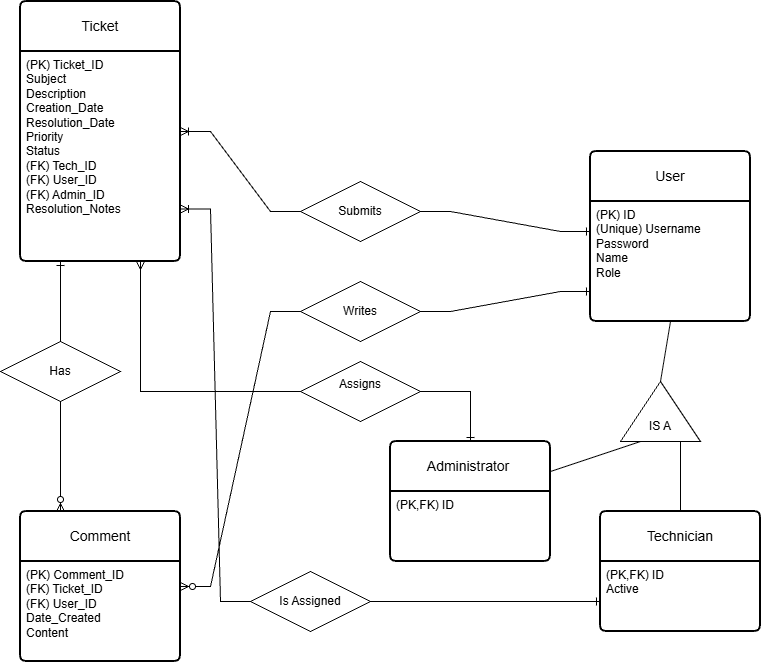

The diagram above was exported from draw.io. Its source (the exported page's mxGraphModel, read from the mxfile embedded in the PNG):
<mxGraphModel dx="1334" dy="741" grid="1" gridSize="10" guides="1" tooltips="1" connect="1" arrows="1" fold="1" page="1" pageScale="1" pageWidth="850" pageHeight="1100" math="0" shadow="0" extFonts="Permanent Marker^https://fonts.googleapis.com/css?family=Permanent+Marker">
  <root>
    <mxCell id="0" />
    <mxCell id="1" parent="0" />
    <mxCell id="kWLN3UoqKY9xzmFQDGf3-1" parent="1" style="swimlane;childLayout=stackLayout;horizontal=1;startSize=50;horizontalStack=0;rounded=1;fontSize=14;fontStyle=0;strokeWidth=2;resizeParent=0;resizeLast=1;shadow=0;dashed=0;align=center;arcSize=4;whiteSpace=wrap;html=1;" value="Ticket" vertex="1">
      <mxGeometry height="260" width="160" x="50" y="340" as="geometry" />
    </mxCell>
    <mxCell id="kWLN3UoqKY9xzmFQDGf3-2" parent="kWLN3UoqKY9xzmFQDGf3-1" style="align=left;strokeColor=none;fillColor=none;spacingLeft=4;spacingRight=4;fontSize=12;verticalAlign=top;rotatable=0;part=1;html=1;whiteSpace=wrap;" value="(PK) Ticket_ID&lt;div&gt;Subject&lt;/div&gt;&lt;div&gt;Description&lt;/div&gt;&lt;div&gt;Creation_Date&lt;/div&gt;&lt;div&gt;Resolution_Date&lt;/div&gt;&lt;div&gt;Priority&lt;/div&gt;&lt;div&gt;Status&lt;/div&gt;&lt;div&gt;(FK) Tech_ID&amp;nbsp;&lt;/div&gt;&lt;div&gt;(FK) User_ID&lt;/div&gt;&lt;div&gt;(FK) Admin_ID&lt;/div&gt;&lt;div&gt;Resolution_Notes&lt;/div&gt;" vertex="1">
      <mxGeometry height="210" width="160" y="50" as="geometry" />
    </mxCell>
    <mxCell id="kWLN3UoqKY9xzmFQDGf3-3" parent="1" style="swimlane;childLayout=stackLayout;horizontal=1;startSize=50;horizontalStack=0;rounded=1;fontSize=14;fontStyle=0;strokeWidth=2;resizeParent=0;resizeLast=1;shadow=0;dashed=0;align=center;arcSize=4;whiteSpace=wrap;html=1;" value="User" vertex="1">
      <mxGeometry height="170" width="160" x="620" y="490" as="geometry" />
    </mxCell>
    <mxCell id="kWLN3UoqKY9xzmFQDGf3-4" parent="kWLN3UoqKY9xzmFQDGf3-3" style="align=left;strokeColor=none;fillColor=none;spacingLeft=4;spacingRight=4;fontSize=12;verticalAlign=top;rotatable=0;part=1;html=1;whiteSpace=wrap;" value="(PK) ID&lt;div&gt;(Unique) Username&lt;/div&gt;&lt;div&gt;Password&lt;/div&gt;&lt;div&gt;Name&lt;/div&gt;&lt;div&gt;Role&lt;/div&gt;" vertex="1">
      <mxGeometry height="120" width="160" y="50" as="geometry" />
    </mxCell>
    <mxCell id="kWLN3UoqKY9xzmFQDGf3-5" parent="1" style="swimlane;childLayout=stackLayout;horizontal=1;startSize=50;horizontalStack=0;rounded=1;fontSize=14;fontStyle=0;strokeWidth=2;resizeParent=0;resizeLast=1;shadow=0;dashed=0;align=center;arcSize=4;whiteSpace=wrap;html=1;" value="Comment" vertex="1">
      <mxGeometry height="150" width="160" x="50" y="850" as="geometry" />
    </mxCell>
    <mxCell id="kWLN3UoqKY9xzmFQDGf3-6" parent="kWLN3UoqKY9xzmFQDGf3-5" style="align=left;strokeColor=none;fillColor=none;spacingLeft=4;spacingRight=4;fontSize=12;verticalAlign=top;rotatable=0;part=1;html=1;whiteSpace=wrap;" value="(PK) Comment_ID&lt;div&gt;(FK) Ticket_ID&lt;/div&gt;&lt;div&gt;(FK) User_ID&lt;/div&gt;&lt;div&gt;Date_Created&lt;br&gt;Content&lt;/div&gt;&lt;div&gt;&lt;br&gt;&lt;/div&gt;" vertex="1">
      <mxGeometry height="100" width="160" y="50" as="geometry" />
    </mxCell>
    <mxCell id="kWLN3UoqKY9xzmFQDGf3-7" parent="1" style="swimlane;childLayout=stackLayout;horizontal=1;startSize=50;horizontalStack=0;rounded=1;fontSize=14;fontStyle=0;strokeWidth=2;resizeParent=0;resizeLast=1;shadow=0;dashed=0;align=center;arcSize=4;whiteSpace=wrap;html=1;" value="Technician" vertex="1">
      <mxGeometry height="120" width="160" x="630" y="850" as="geometry" />
    </mxCell>
    <mxCell id="kWLN3UoqKY9xzmFQDGf3-8" parent="kWLN3UoqKY9xzmFQDGf3-7" style="align=left;strokeColor=none;fillColor=none;spacingLeft=4;spacingRight=4;fontSize=12;verticalAlign=top;rotatable=0;part=1;html=1;whiteSpace=wrap;" value="(PK,FK) ID&lt;div&gt;Active&lt;/div&gt;" vertex="1">
      <mxGeometry height="70" width="160" y="50" as="geometry" />
    </mxCell>
    <mxCell id="kWLN3UoqKY9xzmFQDGf3-9" parent="1" style="swimlane;childLayout=stackLayout;horizontal=1;startSize=50;horizontalStack=0;rounded=1;fontSize=14;fontStyle=0;strokeWidth=2;resizeParent=0;resizeLast=1;shadow=0;dashed=0;align=center;arcSize=4;whiteSpace=wrap;html=1;" value="Administrator&amp;nbsp;" vertex="1">
      <mxGeometry height="120" width="160" x="420" y="780" as="geometry" />
    </mxCell>
    <mxCell id="kWLN3UoqKY9xzmFQDGf3-10" parent="kWLN3UoqKY9xzmFQDGf3-9" style="align=left;strokeColor=none;fillColor=none;spacingLeft=4;spacingRight=4;fontSize=12;verticalAlign=top;rotatable=0;part=1;html=1;whiteSpace=wrap;" value="(PK,FK) ID" vertex="1">
      <mxGeometry height="70" width="160" y="50" as="geometry" />
    </mxCell>
    <mxCell id="kWLN3UoqKY9xzmFQDGf3-12" parent="1" style="shape=rhombus;perimeter=rhombusPerimeter;whiteSpace=wrap;html=1;align=center;" value="Has" vertex="1">
      <mxGeometry height="60" width="120" x="30" y="680" as="geometry" />
    </mxCell>
    <mxCell id="kWLN3UoqKY9xzmFQDGf3-13" edge="1" parent="1" source="kWLN3UoqKY9xzmFQDGf3-12" style="fontSize=12;html=1;endArrow=ERone;endFill=1;rounded=0;defaultLabelBackgroundColor=page;entryX=0.25;entryY=1;entryDx=0;entryDy=0;exitX=0.5;exitY=0;exitDx=0;exitDy=0;startSize=22;" target="kWLN3UoqKY9xzmFQDGf3-1" value="">
      <mxGeometry height="100" relative="1" width="100" as="geometry">
        <mxPoint x="141" y="816" as="sourcePoint" />
        <mxPoint x="141" y="857.4213562373095" as="targetPoint" />
      </mxGeometry>
    </mxCell>
    <mxCell id="kWLN3UoqKY9xzmFQDGf3-16" edge="1" parent="1" source="kWLN3UoqKY9xzmFQDGf3-12" style="fontSize=12;html=1;endArrow=ERzeroToMany;endFill=1;rounded=0;defaultLabelBackgroundColor=page;exitX=0.5;exitY=1;exitDx=0;exitDy=0;entryX=0.25;entryY=0;entryDx=0;entryDy=0;" target="kWLN3UoqKY9xzmFQDGf3-5" value="">
      <mxGeometry height="100" relative="1" width="100" as="geometry">
        <mxPoint x="190" y="830" as="sourcePoint" />
        <mxPoint x="290" y="730" as="targetPoint" />
      </mxGeometry>
    </mxCell>
    <mxCell id="kWLN3UoqKY9xzmFQDGf3-17" parent="1" style="shape=rhombus;perimeter=rhombusPerimeter;whiteSpace=wrap;html=1;align=center;" value="Submits" vertex="1">
      <mxGeometry height="60" width="120" x="330" y="520" as="geometry" />
    </mxCell>
    <mxCell id="kWLN3UoqKY9xzmFQDGf3-18" edge="1" parent="1" source="kWLN3UoqKY9xzmFQDGf3-17" style="edgeStyle=entityRelationEdgeStyle;fontSize=12;html=1;endArrow=ERone;endFill=1;rounded=0;defaultLabelBackgroundColor=page;exitX=1;exitY=0.5;exitDx=0;exitDy=0;entryX=0;entryY=0.25;entryDx=0;entryDy=0;" target="kWLN3UoqKY9xzmFQDGf3-4" value="">
      <mxGeometry height="100" relative="1" width="100" as="geometry">
        <mxPoint x="500" y="690" as="sourcePoint" />
        <mxPoint x="600" y="590" as="targetPoint" />
      </mxGeometry>
    </mxCell>
    <mxCell id="kWLN3UoqKY9xzmFQDGf3-19" edge="1" parent="1" source="kWLN3UoqKY9xzmFQDGf3-17" style="edgeStyle=entityRelationEdgeStyle;fontSize=12;html=1;endArrow=ERoneToMany;rounded=0;defaultLabelBackgroundColor=page;exitX=0;exitY=0.5;exitDx=0;exitDy=0;entryX=1;entryY=0.5;entryDx=0;entryDy=0;" target="kWLN3UoqKY9xzmFQDGf3-1" value="">
      <mxGeometry height="100" relative="1" width="100" as="geometry">
        <mxPoint x="230" y="690" as="sourcePoint" />
        <mxPoint x="330" y="590" as="targetPoint" />
      </mxGeometry>
    </mxCell>
    <mxCell id="kWLN3UoqKY9xzmFQDGf3-20" parent="1" style="shape=rhombus;perimeter=rhombusPerimeter;whiteSpace=wrap;html=1;align=center;" value="Writes" vertex="1">
      <mxGeometry height="60" width="120" x="330" y="620" as="geometry" />
    </mxCell>
    <mxCell id="kWLN3UoqKY9xzmFQDGf3-21" edge="1" parent="1" source="kWLN3UoqKY9xzmFQDGf3-20" style="edgeStyle=entityRelationEdgeStyle;fontSize=12;html=1;endArrow=ERzeroToMany;endFill=1;rounded=0;defaultLabelBackgroundColor=page;entryX=1;entryY=0.5;entryDx=0;entryDy=0;exitX=0;exitY=0.5;exitDx=0;exitDy=0;" target="kWLN3UoqKY9xzmFQDGf3-5" value="">
      <mxGeometry height="100" relative="1" width="100" as="geometry">
        <mxPoint x="250" y="930" as="sourcePoint" />
        <mxPoint x="350" y="830" as="targetPoint" />
      </mxGeometry>
    </mxCell>
    <mxCell id="kWLN3UoqKY9xzmFQDGf3-22" edge="1" parent="1" source="kWLN3UoqKY9xzmFQDGf3-20" style="edgeStyle=entityRelationEdgeStyle;fontSize=12;html=1;endArrow=ERone;endFill=1;rounded=0;defaultLabelBackgroundColor=page;entryX=0;entryY=0.75;entryDx=0;entryDy=0;exitX=1;exitY=0.5;exitDx=0;exitDy=0;" target="kWLN3UoqKY9xzmFQDGf3-4" value="">
      <mxGeometry height="100" relative="1" width="100" as="geometry">
        <mxPoint x="480" y="740" as="sourcePoint" />
        <mxPoint x="580" y="640" as="targetPoint" />
      </mxGeometry>
    </mxCell>
    <mxCell id="kWLN3UoqKY9xzmFQDGf3-23" parent="1" style="shape=rhombus;perimeter=rhombusPerimeter;whiteSpace=wrap;html=1;align=center;" value="Is Assigned" vertex="1">
      <mxGeometry height="60" width="120" x="280" y="910" as="geometry" />
    </mxCell>
    <mxCell id="kWLN3UoqKY9xzmFQDGf3-25" edge="1" parent="1" source="kWLN3UoqKY9xzmFQDGf3-23" style="edgeStyle=entityRelationEdgeStyle;fontSize=12;html=1;endArrow=ERone;endFill=1;rounded=0;defaultLabelBackgroundColor=page;entryX=0;entryY=0.75;entryDx=0;entryDy=0;" target="kWLN3UoqKY9xzmFQDGf3-7" value="">
      <mxGeometry height="100" relative="1" width="100" as="geometry">
        <mxPoint x="460" y="930" as="sourcePoint" />
        <mxPoint x="610" y="840" as="targetPoint" />
      </mxGeometry>
    </mxCell>
    <mxCell id="kWLN3UoqKY9xzmFQDGf3-27" parent="1" style="triangle;whiteSpace=wrap;html=1;shapeInside=1;rotation=-90;align=center;" value="" vertex="1">
      <mxGeometry height="80" width="60" x="660" y="710" as="geometry" />
    </mxCell>
    <mxCell id="kWLN3UoqKY9xzmFQDGf3-28" parent="1" style="shape=rhombus;perimeter=rhombusPerimeter;whiteSpace=wrap;html=1;align=center;" value="Assigns&lt;div&gt;&lt;br&gt;&lt;/div&gt;" vertex="1">
      <mxGeometry height="60" width="120" x="330" y="700" as="geometry" />
    </mxCell>
    <mxCell id="kWLN3UoqKY9xzmFQDGf3-29" edge="1" parent="1" source="kWLN3UoqKY9xzmFQDGf3-28" style="edgeStyle=orthogonalEdgeStyle;fontSize=12;html=1;endArrow=ERmany;rounded=0;defaultLabelBackgroundColor=page;entryX=0.75;entryY=1;entryDx=0;entryDy=0;exitX=0;exitY=0.5;exitDx=0;exitDy=0;" target="kWLN3UoqKY9xzmFQDGf3-2" value="">
      <mxGeometry height="100" relative="1" width="100" as="geometry">
        <mxPoint x="210" y="790" as="sourcePoint" />
        <mxPoint x="310" y="690" as="targetPoint" />
      </mxGeometry>
    </mxCell>
    <mxCell id="kWLN3UoqKY9xzmFQDGf3-30" edge="1" parent="1" source="kWLN3UoqKY9xzmFQDGf3-28" style="edgeStyle=orthogonalEdgeStyle;fontSize=12;html=1;endArrow=ERone;endFill=1;rounded=0;defaultLabelBackgroundColor=page;exitX=1;exitY=0.5;exitDx=0;exitDy=0;entryX=0.5;entryY=0;entryDx=0;entryDy=0;" target="kWLN3UoqKY9xzmFQDGf3-9" value="">
      <mxGeometry height="100" relative="1" width="100" as="geometry">
        <mxPoint x="290" y="820" as="sourcePoint" />
        <mxPoint x="390" y="720" as="targetPoint" />
      </mxGeometry>
    </mxCell>
    <mxCell id="kWLN3UoqKY9xzmFQDGf3-31" parent="1" style="text;html=1;whiteSpace=wrap;strokeColor=none;fillColor=none;align=center;verticalAlign=middle;rounded=0;" value="IS A" vertex="1">
      <mxGeometry height="30" width="60" x="660" y="750" as="geometry" />
    </mxCell>
    <mxCell id="kWLN3UoqKY9xzmFQDGf3-32" edge="1" parent="1" source="kWLN3UoqKY9xzmFQDGf3-9" style="endArrow=none;html=1;rounded=0;defaultLabelBackgroundColor=page;exitX=1;exitY=0.25;exitDx=0;exitDy=0;entryX=0;entryY=0.25;entryDx=0;entryDy=0;" target="kWLN3UoqKY9xzmFQDGf3-27" value="">
      <mxGeometry relative="1" as="geometry">
        <mxPoint x="260" y="770" as="sourcePoint" />
        <mxPoint x="650" y="780" as="targetPoint" />
      </mxGeometry>
    </mxCell>
    <mxCell id="kWLN3UoqKY9xzmFQDGf3-33" edge="1" parent="1" source="kWLN3UoqKY9xzmFQDGf3-27" style="endArrow=none;html=1;rounded=0;defaultLabelBackgroundColor=page;exitX=0;exitY=0.75;exitDx=0;exitDy=0;entryX=0.5;entryY=0;entryDx=0;entryDy=0;" target="kWLN3UoqKY9xzmFQDGf3-7" value="">
      <mxGeometry relative="1" as="geometry">
        <mxPoint x="730" y="820" as="sourcePoint" />
        <mxPoint x="690" y="840" as="targetPoint" />
      </mxGeometry>
    </mxCell>
    <mxCell id="kWLN3UoqKY9xzmFQDGf3-36" edge="1" parent="1" source="kWLN3UoqKY9xzmFQDGf3-4" style="endArrow=none;html=1;rounded=0;defaultLabelBackgroundColor=page;exitX=0.5;exitY=1;exitDx=0;exitDy=0;entryX=1;entryY=0.5;entryDx=0;entryDy=0;" target="kWLN3UoqKY9xzmFQDGf3-27" value="">
      <mxGeometry relative="1" as="geometry">
        <mxPoint x="670" y="650" as="sourcePoint" />
        <mxPoint x="830" y="650" as="targetPoint" />
      </mxGeometry>
    </mxCell>
    <mxCell id="kWLN3UoqKY9xzmFQDGf3-37" edge="1" parent="1" source="kWLN3UoqKY9xzmFQDGf3-23" style="edgeStyle=entityRelationEdgeStyle;fontSize=12;html=1;endArrow=ERoneToMany;rounded=0;defaultLabelBackgroundColor=page;entryX=1;entryY=0.75;entryDx=0;entryDy=0;exitX=0;exitY=0.5;exitDx=0;exitDy=0;" target="kWLN3UoqKY9xzmFQDGf3-2" value="">
      <mxGeometry height="100" relative="1" width="100" as="geometry">
        <mxPoint x="230" y="750" as="sourcePoint" />
        <mxPoint x="330" y="650" as="targetPoint" />
      </mxGeometry>
    </mxCell>
  </root>
</mxGraphModel>